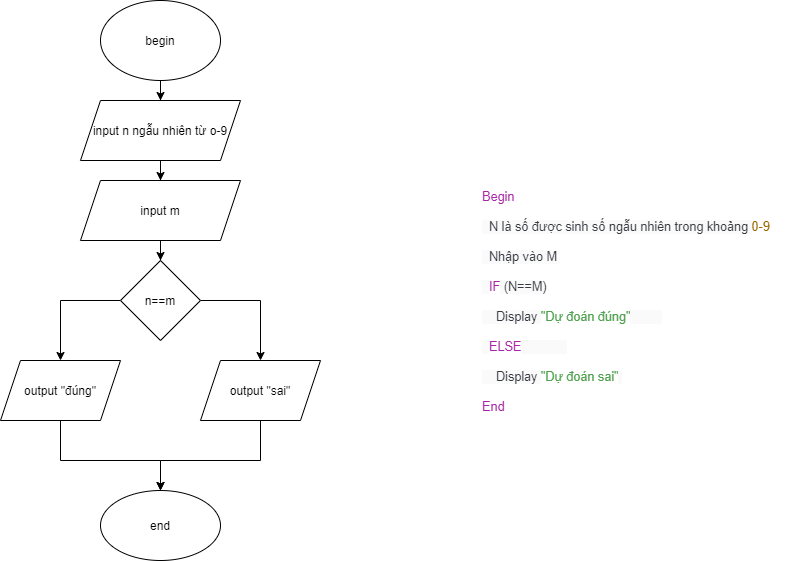

The diagram above was exported from draw.io. Its source (the exported page's mxGraphModel, read from the mxfile embedded in the PNG):
<mxGraphModel dx="1171" dy="482" grid="1" gridSize="10" guides="1" tooltips="1" connect="1" arrows="1" fold="1" page="1" pageScale="1" pageWidth="827" pageHeight="1169" math="0" shadow="0">
  <root>
    <mxCell id="0" />
    <mxCell id="1" parent="0" />
    <mxCell id="LAq_NU1ycsIUsYPR53CD-6" value="" style="edgeStyle=orthogonalEdgeStyle;rounded=0;orthogonalLoop=1;jettySize=auto;html=1;" edge="1" parent="1" source="LAq_NU1ycsIUsYPR53CD-2" target="LAq_NU1ycsIUsYPR53CD-5">
      <mxGeometry relative="1" as="geometry" />
    </mxCell>
    <mxCell id="LAq_NU1ycsIUsYPR53CD-2" value="input n ngẫu nhiên từ o-9" style="shape=parallelogram;perimeter=parallelogramPerimeter;whiteSpace=wrap;html=1;fixedSize=1;" vertex="1" parent="1">
      <mxGeometry x="200" y="140" width="160" height="60" as="geometry" />
    </mxCell>
    <mxCell id="LAq_NU1ycsIUsYPR53CD-4" value="" style="edgeStyle=orthogonalEdgeStyle;rounded=0;orthogonalLoop=1;jettySize=auto;html=1;" edge="1" parent="1" source="LAq_NU1ycsIUsYPR53CD-3" target="LAq_NU1ycsIUsYPR53CD-2">
      <mxGeometry relative="1" as="geometry" />
    </mxCell>
    <mxCell id="LAq_NU1ycsIUsYPR53CD-3" value="begin" style="ellipse;whiteSpace=wrap;html=1;" vertex="1" parent="1">
      <mxGeometry x="220" y="40" width="120" height="80" as="geometry" />
    </mxCell>
    <mxCell id="LAq_NU1ycsIUsYPR53CD-8" value="" style="edgeStyle=orthogonalEdgeStyle;rounded=0;orthogonalLoop=1;jettySize=auto;html=1;" edge="1" parent="1" source="LAq_NU1ycsIUsYPR53CD-5" target="LAq_NU1ycsIUsYPR53CD-7">
      <mxGeometry relative="1" as="geometry" />
    </mxCell>
    <mxCell id="LAq_NU1ycsIUsYPR53CD-5" value="input m" style="shape=parallelogram;perimeter=parallelogramPerimeter;whiteSpace=wrap;html=1;fixedSize=1;" vertex="1" parent="1">
      <mxGeometry x="200" y="220" width="160" height="60" as="geometry" />
    </mxCell>
    <mxCell id="LAq_NU1ycsIUsYPR53CD-12" style="edgeStyle=orthogonalEdgeStyle;rounded=0;orthogonalLoop=1;jettySize=auto;html=1;entryX=0.5;entryY=0;entryDx=0;entryDy=0;" edge="1" parent="1" source="LAq_NU1ycsIUsYPR53CD-7" target="LAq_NU1ycsIUsYPR53CD-9">
      <mxGeometry relative="1" as="geometry">
        <Array as="points">
          <mxPoint x="180" y="340" />
        </Array>
      </mxGeometry>
    </mxCell>
    <mxCell id="LAq_NU1ycsIUsYPR53CD-14" style="edgeStyle=orthogonalEdgeStyle;rounded=0;orthogonalLoop=1;jettySize=auto;html=1;entryX=0.5;entryY=0;entryDx=0;entryDy=0;" edge="1" parent="1" source="LAq_NU1ycsIUsYPR53CD-7" target="LAq_NU1ycsIUsYPR53CD-11">
      <mxGeometry relative="1" as="geometry">
        <mxPoint x="380" y="390" as="targetPoint" />
        <Array as="points">
          <mxPoint x="380" y="340" />
        </Array>
      </mxGeometry>
    </mxCell>
    <mxCell id="LAq_NU1ycsIUsYPR53CD-7" value="n==m" style="rhombus;whiteSpace=wrap;html=1;" vertex="1" parent="1">
      <mxGeometry x="240" y="300" width="80" height="80" as="geometry" />
    </mxCell>
    <mxCell id="LAq_NU1ycsIUsYPR53CD-18" style="edgeStyle=orthogonalEdgeStyle;rounded=0;orthogonalLoop=1;jettySize=auto;html=1;entryX=0.5;entryY=0;entryDx=0;entryDy=0;" edge="1" parent="1" source="LAq_NU1ycsIUsYPR53CD-9" target="LAq_NU1ycsIUsYPR53CD-15">
      <mxGeometry relative="1" as="geometry">
        <Array as="points">
          <mxPoint x="180" y="500" />
          <mxPoint x="280" y="500" />
        </Array>
      </mxGeometry>
    </mxCell>
    <mxCell id="LAq_NU1ycsIUsYPR53CD-9" value="output &quot;đúng&quot;" style="shape=parallelogram;perimeter=parallelogramPerimeter;whiteSpace=wrap;html=1;fixedSize=1;" vertex="1" parent="1">
      <mxGeometry x="120" y="400" width="120" height="60" as="geometry" />
    </mxCell>
    <mxCell id="LAq_NU1ycsIUsYPR53CD-19" style="edgeStyle=orthogonalEdgeStyle;rounded=0;orthogonalLoop=1;jettySize=auto;html=1;" edge="1" parent="1" source="LAq_NU1ycsIUsYPR53CD-11">
      <mxGeometry relative="1" as="geometry">
        <mxPoint x="280" y="530" as="targetPoint" />
        <Array as="points">
          <mxPoint x="380" y="500" />
          <mxPoint x="280" y="500" />
        </Array>
      </mxGeometry>
    </mxCell>
    <mxCell id="LAq_NU1ycsIUsYPR53CD-11" value="output &quot;sai&quot;" style="shape=parallelogram;perimeter=parallelogramPerimeter;whiteSpace=wrap;html=1;fixedSize=1;" vertex="1" parent="1">
      <mxGeometry x="320" y="400" width="120" height="60" as="geometry" />
    </mxCell>
    <mxCell id="LAq_NU1ycsIUsYPR53CD-15" value="end" style="ellipse;whiteSpace=wrap;html=1;" vertex="1" parent="1">
      <mxGeometry x="220" y="530" width="120" height="70" as="geometry" />
    </mxCell>
    <mxCell id="LAq_NU1ycsIUsYPR53CD-20" value="&lt;span class=&quot;hljs-keyword&quot; style=&quot;box-sizing: border-box; color: rgb(166, 38, 164); font-size: 12.6px; font-style: normal; font-weight: 400; letter-spacing: normal; text-align: left; text-indent: 0px; text-transform: none; word-spacing: 0px;&quot;&gt;Begin&lt;/span&gt;&lt;br style=&quot;box-sizing: border-box; color: rgb(56, 58, 66); font-size: 12.6px; font-style: normal; font-weight: 400; letter-spacing: normal; text-align: left; text-indent: 0px; text-transform: none; word-spacing: 0px;&quot;&gt;&lt;span style=&quot;color: rgb(56, 58, 66); font-size: 12.6px; font-style: normal; font-weight: 400; letter-spacing: normal; text-align: left; text-indent: 0px; text-transform: none; word-spacing: 0px; background-color: rgb(250, 250, 250); display: inline; float: none;&quot;&gt;&amp;nbsp; N là số được sinh số ngẫu nhiên trong khoảng &lt;/span&gt;&lt;span class=&quot;hljs-number&quot; style=&quot;box-sizing: border-box; color: rgb(152, 104, 1); font-size: 12.6px; font-style: normal; font-weight: 400; letter-spacing: normal; text-align: left; text-indent: 0px; text-transform: none; word-spacing: 0px;&quot;&gt;0&lt;/span&gt;&lt;span class=&quot;hljs-number&quot; style=&quot;box-sizing: border-box; color: rgb(152, 104, 1); font-size: 12.6px; font-style: normal; font-weight: 400; letter-spacing: normal; text-align: left; text-indent: 0px; text-transform: none; word-spacing: 0px;&quot;&gt;-9&lt;/span&gt;&lt;br style=&quot;box-sizing: border-box; color: rgb(56, 58, 66); font-size: 12.6px; font-style: normal; font-weight: 400; letter-spacing: normal; text-align: left; text-indent: 0px; text-transform: none; word-spacing: 0px;&quot;&gt;&lt;span style=&quot;color: rgb(56, 58, 66); font-size: 12.6px; font-style: normal; font-weight: 400; letter-spacing: normal; text-align: left; text-indent: 0px; text-transform: none; word-spacing: 0px; background-color: rgb(250, 250, 250); display: inline; float: none;&quot;&gt;&amp;nbsp; Nhập vào M&lt;/span&gt;&lt;br style=&quot;box-sizing: border-box; color: rgb(56, 58, 66); font-size: 12.6px; font-style: normal; font-weight: 400; letter-spacing: normal; text-align: left; text-indent: 0px; text-transform: none; word-spacing: 0px;&quot;&gt;&lt;span style=&quot;color: rgb(56, 58, 66); font-size: 12.6px; font-style: normal; font-weight: 400; letter-spacing: normal; text-align: left; text-indent: 0px; text-transform: none; word-spacing: 0px; background-color: rgb(250, 250, 250); display: inline; float: none;&quot;&gt;&amp;nbsp; &lt;/span&gt;&lt;span class=&quot;hljs-keyword&quot; style=&quot;box-sizing: border-box; color: rgb(166, 38, 164); font-size: 12.6px; font-style: normal; font-weight: 400; letter-spacing: normal; text-align: left; text-indent: 0px; text-transform: none; word-spacing: 0px;&quot;&gt;IF&lt;/span&gt;&lt;span style=&quot;color: rgb(56, 58, 66); font-size: 12.6px; font-style: normal; font-weight: 400; letter-spacing: normal; text-align: left; text-indent: 0px; text-transform: none; word-spacing: 0px; background-color: rgb(250, 250, 250); display: inline; float: none;&quot;&gt; (N==M)&lt;/span&gt;&lt;br style=&quot;box-sizing: border-box; color: rgb(56, 58, 66); font-size: 12.6px; font-style: normal; font-weight: 400; letter-spacing: normal; text-align: left; text-indent: 0px; text-transform: none; word-spacing: 0px;&quot;&gt;&lt;span style=&quot;color: rgb(56, 58, 66); font-size: 12.6px; font-style: normal; font-weight: 400; letter-spacing: normal; text-align: left; text-indent: 0px; text-transform: none; word-spacing: 0px; background-color: rgb(250, 250, 250); display: inline; float: none;&quot;&gt;&amp;nbsp;&amp;nbsp;&amp;nbsp; Display &lt;/span&gt;&lt;span class=&quot;hljs-string&quot; style=&quot;box-sizing: border-box; color: rgb(80, 161, 79); font-size: 12.6px; font-style: normal; font-weight: 400; letter-spacing: normal; text-align: left; text-indent: 0px; text-transform: none; word-spacing: 0px;&quot;&gt;&quot;Dự đoán đúng&quot;&lt;/span&gt;&lt;span style=&quot;color: rgb(56, 58, 66); font-size: 12.6px; font-style: normal; font-weight: 400; letter-spacing: normal; text-align: left; text-indent: 0px; text-transform: none; word-spacing: 0px; background-color: rgb(250, 250, 250); display: inline; float: none;&quot;&gt;&amp;nbsp;&amp;nbsp;&amp;nbsp;&amp;nbsp;&amp;nbsp;&amp;nbsp;&amp;nbsp; &amp;nbsp;&lt;/span&gt;&lt;br style=&quot;box-sizing: border-box; color: rgb(56, 58, 66); font-size: 12.6px; font-style: normal; font-weight: 400; letter-spacing: normal; text-align: left; text-indent: 0px; text-transform: none; word-spacing: 0px;&quot;&gt;&lt;span style=&quot;color: rgb(56, 58, 66); font-size: 12.6px; font-style: normal; font-weight: 400; letter-spacing: normal; text-align: left; text-indent: 0px; text-transform: none; word-spacing: 0px; background-color: rgb(250, 250, 250); display: inline; float: none;&quot;&gt;&amp;nbsp; &lt;/span&gt;&lt;span class=&quot;hljs-keyword&quot; style=&quot;box-sizing: border-box; color: rgb(166, 38, 164); font-size: 12.6px; font-style: normal; font-weight: 400; letter-spacing: normal; text-align: left; text-indent: 0px; text-transform: none; word-spacing: 0px;&quot;&gt;ELSE&lt;/span&gt;&lt;span style=&quot;color: rgb(56, 58, 66); font-size: 12.6px; font-style: normal; font-weight: 400; letter-spacing: normal; text-align: left; text-indent: 0px; text-transform: none; word-spacing: 0px; background-color: rgb(250, 250, 250); display: inline; float: none;&quot;&gt;&amp;nbsp;&amp;nbsp;&amp;nbsp;&amp;nbsp;&amp;nbsp;&amp;nbsp;&amp;nbsp;&amp;nbsp;&amp;nbsp;&amp;nbsp;&amp;nbsp; &amp;nbsp;&lt;/span&gt;&lt;br style=&quot;box-sizing: border-box; color: rgb(56, 58, 66); font-size: 12.6px; font-style: normal; font-weight: 400; letter-spacing: normal; text-align: left; text-indent: 0px; text-transform: none; word-spacing: 0px;&quot;&gt;&lt;span style=&quot;color: rgb(56, 58, 66); font-size: 12.6px; font-style: normal; font-weight: 400; letter-spacing: normal; text-align: left; text-indent: 0px; text-transform: none; word-spacing: 0px; background-color: rgb(250, 250, 250); display: inline; float: none;&quot;&gt;&amp;nbsp;&amp;nbsp;&amp;nbsp; Display &lt;/span&gt;&lt;span class=&quot;hljs-string&quot; style=&quot;box-sizing: border-box; color: rgb(80, 161, 79); font-size: 12.6px; font-style: normal; font-weight: 400; letter-spacing: normal; text-align: left; text-indent: 0px; text-transform: none; word-spacing: 0px;&quot;&gt;&quot;Dự đoán sai&quot;&lt;/span&gt;&lt;span style=&quot;color: rgb(56, 58, 66); font-size: 12.6px; font-style: normal; font-weight: 400; letter-spacing: normal; text-align: left; text-indent: 0px; text-transform: none; word-spacing: 0px; background-color: rgb(250, 250, 250); display: inline; float: none;&quot;&gt; &lt;/span&gt;&lt;br style=&quot;box-sizing: border-box; color: rgb(56, 58, 66); font-size: 12.6px; font-style: normal; font-weight: 400; letter-spacing: normal; text-align: left; text-indent: 0px; text-transform: none; word-spacing: 0px;&quot;&gt;&lt;span class=&quot;hljs-keyword&quot; style=&quot;box-sizing: border-box; color: rgb(166, 38, 164); font-size: 12.6px; font-style: normal; font-weight: 400; letter-spacing: normal; text-align: left; text-indent: 0px; text-transform: none; word-spacing: 0px;&quot;&gt;End&lt;/span&gt;" style="text;whiteSpace=wrap;html=1;fontSize=25;" vertex="1" parent="1">
      <mxGeometry x="600" y="210" width="310" height="130" as="geometry" />
    </mxCell>
  </root>
</mxGraphModel>